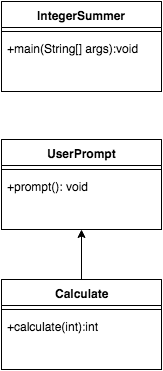

The diagram above was exported from draw.io. Its source (the exported page's mxGraphModel, read from the mxfile embedded in the PNG):
<mxGraphModel dx="790" dy="477" grid="1" gridSize="10" guides="1" tooltips="1" connect="1" arrows="1" fold="1" page="0" pageScale="1" pageWidth="1169" pageHeight="826" background="#ffffff" math="0" shadow="0">
  <root>
    <mxCell id="0" style=";html=1;" />
    <mxCell id="1" style=";html=1;" parent="0" />
    <mxCell id="19d343b1d69eba37-41" value="IntegerSummer" style="swimlane;html=1;fontStyle=1;align=center;verticalAlign=top;childLayout=stackLayout;horizontal=1;startSize=26;horizontalStack=0;resizeParent=1;resizeLast=0;collapsible=1;marginBottom=0;swimlaneFillColor=#ffffff;" vertex="1" parent="1">
      <mxGeometry x="180" y="2" width="160" height="90" as="geometry" />
    </mxCell>
    <mxCell id="19d343b1d69eba37-43" value="" style="line;html=1;strokeWidth=1;fillColor=none;align=left;verticalAlign=middle;spacingTop=-1;spacingLeft=3;spacingRight=3;rotatable=0;labelPosition=right;points=[];portConstraint=eastwest;" vertex="1" parent="19d343b1d69eba37-41">
      <mxGeometry y="26" width="160" height="8" as="geometry" />
    </mxCell>
    <mxCell id="19d343b1d69eba37-44" value="+main(String[] args):void" style="text;html=1;strokeColor=none;fillColor=none;align=left;verticalAlign=top;spacingLeft=4;spacingRight=4;whiteSpace=wrap;overflow=hidden;rotatable=0;points=[[0,0.5],[1,0.5]];portConstraint=eastwest;" vertex="1" parent="19d343b1d69eba37-41">
      <mxGeometry y="34" width="160" height="26" as="geometry" />
    </mxCell>
    <mxCell id="19d343b1d69eba37-45" value="UserPrompt" style="swimlane;html=1;fontStyle=1;align=center;verticalAlign=top;childLayout=stackLayout;horizontal=1;startSize=26;horizontalStack=0;resizeParent=1;resizeLast=0;collapsible=1;marginBottom=0;swimlaneFillColor=#ffffff;" vertex="1" parent="1">
      <mxGeometry x="180" y="140" width="160" height="90" as="geometry" />
    </mxCell>
    <mxCell id="19d343b1d69eba37-47" value="" style="line;html=1;strokeWidth=1;fillColor=none;align=left;verticalAlign=middle;spacingTop=-1;spacingLeft=3;spacingRight=3;rotatable=0;labelPosition=right;points=[];portConstraint=eastwest;" vertex="1" parent="19d343b1d69eba37-45">
      <mxGeometry y="26" width="160" height="8" as="geometry" />
    </mxCell>
    <mxCell id="19d343b1d69eba37-48" value="+prompt(): void" style="text;html=1;strokeColor=none;fillColor=none;align=left;verticalAlign=top;spacingLeft=4;spacingRight=4;whiteSpace=wrap;overflow=hidden;rotatable=0;points=[[0,0.5],[1,0.5]];portConstraint=eastwest;" vertex="1" parent="19d343b1d69eba37-45">
      <mxGeometry y="34" width="160" height="26" as="geometry" />
    </mxCell>
    <mxCell id="19d343b1d69eba37-49" value="Calculate" style="swimlane;html=1;fontStyle=1;align=center;verticalAlign=top;childLayout=stackLayout;horizontal=1;startSize=26;horizontalStack=0;resizeParent=1;resizeLast=0;collapsible=1;marginBottom=0;swimlaneFillColor=#ffffff;" vertex="1" parent="1">
      <mxGeometry x="180" y="280" width="160" height="90" as="geometry" />
    </mxCell>
    <mxCell id="19d343b1d69eba37-51" value="" style="line;html=1;strokeWidth=1;fillColor=none;align=left;verticalAlign=middle;spacingTop=-1;spacingLeft=3;spacingRight=3;rotatable=0;labelPosition=right;points=[];portConstraint=eastwest;" vertex="1" parent="19d343b1d69eba37-49">
      <mxGeometry y="26" width="160" height="8" as="geometry" />
    </mxCell>
    <mxCell id="19d343b1d69eba37-52" value="+calculate(int):int" style="text;html=1;strokeColor=none;fillColor=none;align=left;verticalAlign=top;spacingLeft=4;spacingRight=4;whiteSpace=wrap;overflow=hidden;rotatable=0;points=[[0,0.5],[1,0.5]];portConstraint=eastwest;" vertex="1" parent="19d343b1d69eba37-49">
      <mxGeometry y="34" width="160" height="26" as="geometry" />
    </mxCell>
    <mxCell id="19d343b1d69eba37-53" value="" style="endArrow=classic;html=1;entryX=0.5;entryY=1;exitX=0.5;exitY=0;" edge="1" parent="1" source="19d343b1d69eba37-49" target="19d343b1d69eba37-45">
      <mxGeometry width="50" height="50" relative="1" as="geometry">
        <mxPoint x="90" y="180" as="sourcePoint" />
        <mxPoint x="140" y="130" as="targetPoint" />
      </mxGeometry>
    </mxCell>
  </root>
</mxGraphModel>